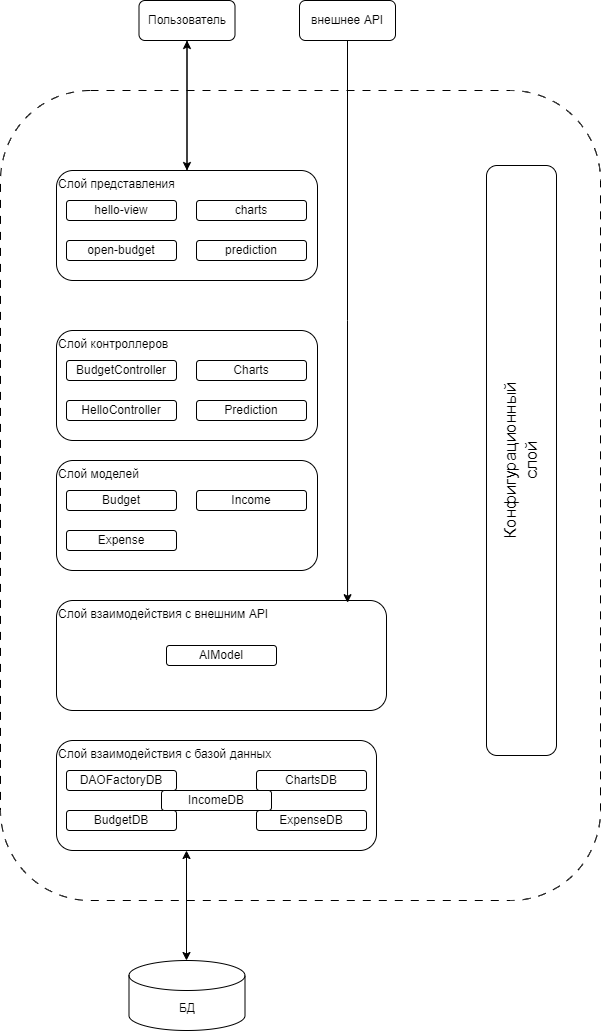

The diagram above was exported from draw.io. Its source (the exported page's mxGraphModel, read from the mxfile embedded in the PNG):
<mxGraphModel dx="2625" dy="1308" grid="1" gridSize="10" guides="1" tooltips="1" connect="1" arrows="1" fold="1" page="1" pageScale="1" pageWidth="827" pageHeight="1169" math="0" shadow="0">
  <root>
    <mxCell id="0" />
    <mxCell id="1" parent="0" />
    <mxCell id="krIRqkWq3ZoeSBufGGmb-1" value="" style="rounded=1;whiteSpace=wrap;html=1;dashed=1;dashPattern=8 8;" vertex="1" parent="1">
      <mxGeometry x="114" y="110" width="600" height="810" as="geometry" />
    </mxCell>
    <mxCell id="krIRqkWq3ZoeSBufGGmb-10" style="edgeStyle=orthogonalEdgeStyle;rounded=0;orthogonalLoop=1;jettySize=auto;html=1;entryX=0.5;entryY=0;entryDx=0;entryDy=0;" edge="1" parent="1" source="krIRqkWq3ZoeSBufGGmb-2" target="krIRqkWq3ZoeSBufGGmb-4">
      <mxGeometry relative="1" as="geometry" />
    </mxCell>
    <mxCell id="krIRqkWq3ZoeSBufGGmb-2" value="Пользователь" style="rounded=1;whiteSpace=wrap;html=1;" vertex="1" parent="1">
      <mxGeometry x="252.5" y="20" width="96" height="40" as="geometry" />
    </mxCell>
    <mxCell id="krIRqkWq3ZoeSBufGGmb-14" style="edgeStyle=orthogonalEdgeStyle;rounded=0;orthogonalLoop=1;jettySize=auto;html=1;startArrow=classic;startFill=1;" edge="1" parent="1" source="krIRqkWq3ZoeSBufGGmb-3">
      <mxGeometry relative="1" as="geometry">
        <mxPoint x="300" y="870" as="targetPoint" />
      </mxGeometry>
    </mxCell>
    <mxCell id="krIRqkWq3ZoeSBufGGmb-3" value="БД" style="shape=cylinder3;whiteSpace=wrap;html=1;boundedLbl=1;backgroundOutline=1;size=15;" vertex="1" parent="1">
      <mxGeometry x="242.5" y="980" width="116" height="70" as="geometry" />
    </mxCell>
    <mxCell id="krIRqkWq3ZoeSBufGGmb-11" style="edgeStyle=orthogonalEdgeStyle;rounded=0;orthogonalLoop=1;jettySize=auto;html=1;entryX=0.5;entryY=1;entryDx=0;entryDy=0;" edge="1" parent="1" source="krIRqkWq3ZoeSBufGGmb-4" target="krIRqkWq3ZoeSBufGGmb-2">
      <mxGeometry relative="1" as="geometry" />
    </mxCell>
    <mxCell id="krIRqkWq3ZoeSBufGGmb-4" value="Слой представления&lt;br&gt;&lt;br&gt;" style="rounded=1;whiteSpace=wrap;html=1;align=left;verticalAlign=top;" vertex="1" parent="1">
      <mxGeometry x="170" y="190" width="261" height="110" as="geometry" />
    </mxCell>
    <mxCell id="krIRqkWq3ZoeSBufGGmb-5" value="Слой контроллеров" style="rounded=1;whiteSpace=wrap;html=1;verticalAlign=top;align=left;" vertex="1" parent="1">
      <mxGeometry x="170" y="350" width="261" height="110" as="geometry" />
    </mxCell>
    <mxCell id="krIRqkWq3ZoeSBufGGmb-6" value="Слой взаимодействия с базой данных" style="rounded=1;whiteSpace=wrap;html=1;verticalAlign=top;align=left;" vertex="1" parent="1">
      <mxGeometry x="170" y="760" width="320" height="110" as="geometry" />
    </mxCell>
    <mxCell id="krIRqkWq3ZoeSBufGGmb-7" value="Слой взаимодействия с внешним API" style="rounded=1;whiteSpace=wrap;html=1;verticalAlign=top;align=left;" vertex="1" parent="1">
      <mxGeometry x="170" y="620" width="330" height="110" as="geometry" />
    </mxCell>
    <mxCell id="krIRqkWq3ZoeSBufGGmb-8" value="" style="rounded=1;whiteSpace=wrap;html=1;" vertex="1" parent="1">
      <mxGeometry x="600" y="185" width="70" height="590" as="geometry" />
    </mxCell>
    <mxCell id="krIRqkWq3ZoeSBufGGmb-9" value="Конфигурационный слой" style="text;html=1;strokeColor=none;fillColor=none;align=center;verticalAlign=middle;whiteSpace=wrap;rounded=0;rotation=-90;fontSize=17;" vertex="1" parent="1">
      <mxGeometry x="605" y="465" width="60" height="30" as="geometry" />
    </mxCell>
    <mxCell id="krIRqkWq3ZoeSBufGGmb-16" value="hello-view" style="rounded=1;whiteSpace=wrap;html=1;" vertex="1" parent="1">
      <mxGeometry x="180" y="220" width="110" height="20" as="geometry" />
    </mxCell>
    <mxCell id="krIRqkWq3ZoeSBufGGmb-17" value="open-budget" style="rounded=1;whiteSpace=wrap;html=1;" vertex="1" parent="1">
      <mxGeometry x="180" y="260" width="110" height="20" as="geometry" />
    </mxCell>
    <mxCell id="krIRqkWq3ZoeSBufGGmb-20" value="charts" style="rounded=1;whiteSpace=wrap;html=1;" vertex="1" parent="1">
      <mxGeometry x="310" y="220" width="110" height="20" as="geometry" />
    </mxCell>
    <mxCell id="krIRqkWq3ZoeSBufGGmb-21" value="prediction" style="rounded=1;whiteSpace=wrap;html=1;" vertex="1" parent="1">
      <mxGeometry x="310" y="260" width="110" height="20" as="geometry" />
    </mxCell>
    <mxCell id="krIRqkWq3ZoeSBufGGmb-22" value="BudgetController" style="rounded=1;whiteSpace=wrap;html=1;" vertex="1" parent="1">
      <mxGeometry x="180" y="380" width="110" height="20" as="geometry" />
    </mxCell>
    <mxCell id="krIRqkWq3ZoeSBufGGmb-23" value="HelloController" style="rounded=1;whiteSpace=wrap;html=1;" vertex="1" parent="1">
      <mxGeometry x="180" y="420" width="110" height="20" as="geometry" />
    </mxCell>
    <mxCell id="krIRqkWq3ZoeSBufGGmb-24" value="Charts" style="rounded=1;whiteSpace=wrap;html=1;" vertex="1" parent="1">
      <mxGeometry x="310" y="380" width="110" height="20" as="geometry" />
    </mxCell>
    <mxCell id="krIRqkWq3ZoeSBufGGmb-25" value="Prediction" style="rounded=1;whiteSpace=wrap;html=1;" vertex="1" parent="1">
      <mxGeometry x="310" y="420" width="110" height="20" as="geometry" />
    </mxCell>
    <mxCell id="krIRqkWq3ZoeSBufGGmb-26" value="DAOFactoryDB" style="rounded=1;whiteSpace=wrap;html=1;" vertex="1" parent="1">
      <mxGeometry x="180" y="790" width="110" height="20" as="geometry" />
    </mxCell>
    <mxCell id="krIRqkWq3ZoeSBufGGmb-27" value="BudgetDB" style="rounded=1;whiteSpace=wrap;html=1;" vertex="1" parent="1">
      <mxGeometry x="180" y="830" width="110" height="20" as="geometry" />
    </mxCell>
    <mxCell id="krIRqkWq3ZoeSBufGGmb-28" value="ChartsDB" style="rounded=1;whiteSpace=wrap;html=1;" vertex="1" parent="1">
      <mxGeometry x="370" y="790" width="110" height="20" as="geometry" />
    </mxCell>
    <mxCell id="krIRqkWq3ZoeSBufGGmb-29" value="ExpenseDB" style="rounded=1;whiteSpace=wrap;html=1;" vertex="1" parent="1">
      <mxGeometry x="370" y="830" width="110" height="20" as="geometry" />
    </mxCell>
    <mxCell id="krIRqkWq3ZoeSBufGGmb-31" value="IncomeDB" style="rounded=1;whiteSpace=wrap;html=1;" vertex="1" parent="1">
      <mxGeometry x="275" y="810" width="110" height="20" as="geometry" />
    </mxCell>
    <mxCell id="krIRqkWq3ZoeSBufGGmb-32" value="AIModel" style="rounded=1;whiteSpace=wrap;html=1;" vertex="1" parent="1">
      <mxGeometry x="280" y="665" width="110" height="20" as="geometry" />
    </mxCell>
    <mxCell id="krIRqkWq3ZoeSBufGGmb-35" style="edgeStyle=orthogonalEdgeStyle;rounded=0;orthogonalLoop=1;jettySize=auto;html=1;entryX=0.882;entryY=0.02;entryDx=0;entryDy=0;entryPerimeter=0;" edge="1" parent="1" source="krIRqkWq3ZoeSBufGGmb-34" target="krIRqkWq3ZoeSBufGGmb-7">
      <mxGeometry relative="1" as="geometry">
        <mxPoint x="450" y="100" as="targetPoint" />
        <Array as="points" />
      </mxGeometry>
    </mxCell>
    <mxCell id="krIRqkWq3ZoeSBufGGmb-34" value="внешнее API" style="rounded=1;whiteSpace=wrap;html=1;" vertex="1" parent="1">
      <mxGeometry x="413" y="20" width="96" height="40" as="geometry" />
    </mxCell>
    <mxCell id="krIRqkWq3ZoeSBufGGmb-39" value="Слой моделей" style="rounded=1;whiteSpace=wrap;html=1;verticalAlign=top;align=left;" vertex="1" parent="1">
      <mxGeometry x="170" y="480" width="261" height="110" as="geometry" />
    </mxCell>
    <mxCell id="krIRqkWq3ZoeSBufGGmb-40" value="Budget" style="rounded=1;whiteSpace=wrap;html=1;" vertex="1" parent="1">
      <mxGeometry x="180" y="510" width="110" height="20" as="geometry" />
    </mxCell>
    <mxCell id="krIRqkWq3ZoeSBufGGmb-41" value="Expense" style="rounded=1;whiteSpace=wrap;html=1;" vertex="1" parent="1">
      <mxGeometry x="180" y="550" width="110" height="20" as="geometry" />
    </mxCell>
    <mxCell id="krIRqkWq3ZoeSBufGGmb-42" value="Income" style="rounded=1;whiteSpace=wrap;html=1;" vertex="1" parent="1">
      <mxGeometry x="310" y="510" width="110" height="20" as="geometry" />
    </mxCell>
  </root>
</mxGraphModel>